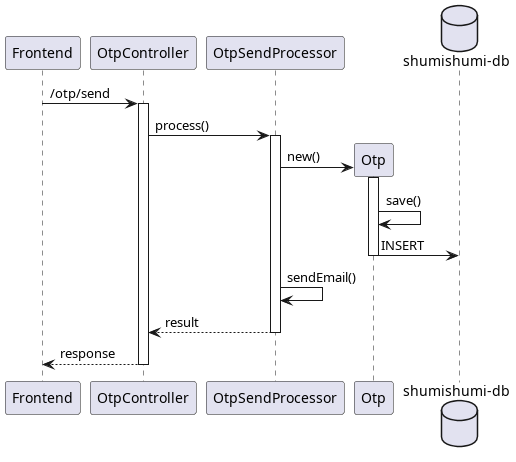

The diagram above was rendered by PlantUML. Its source (embedded in the PNG):
@startuml send
participant "Frontend" as fe
participant "OtpController" as dc

participant "OtpSendProcessor" as proc

participant "Otp" as om

database "shumishumi-db" as db

fe -> dc++ : /otp/send
dc -> proc++ : process()

create om
proc -> om++ : new()
om -> om : save()
om -> db : INSERT
deactivate om

proc -> proc : sendEmail()

return result
return response

@enduml